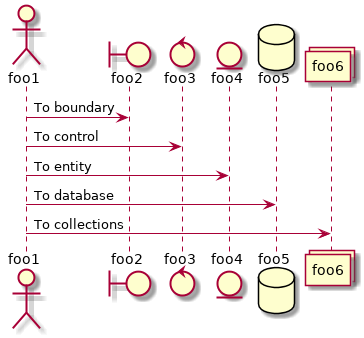

The diagram above was rendered by PlantUML. Its source (embedded in the PNG):
@startuml

actor foo1
boundary foo2
control foo3
entity foo4
database foo5
collections foo6

foo1 -> foo2 : To boundary
foo1 -> foo3 : To control
foo1 -> foo4 : To entity
foo1 -> foo5 : To database
foo1 -> foo6 : To collections

@enduml